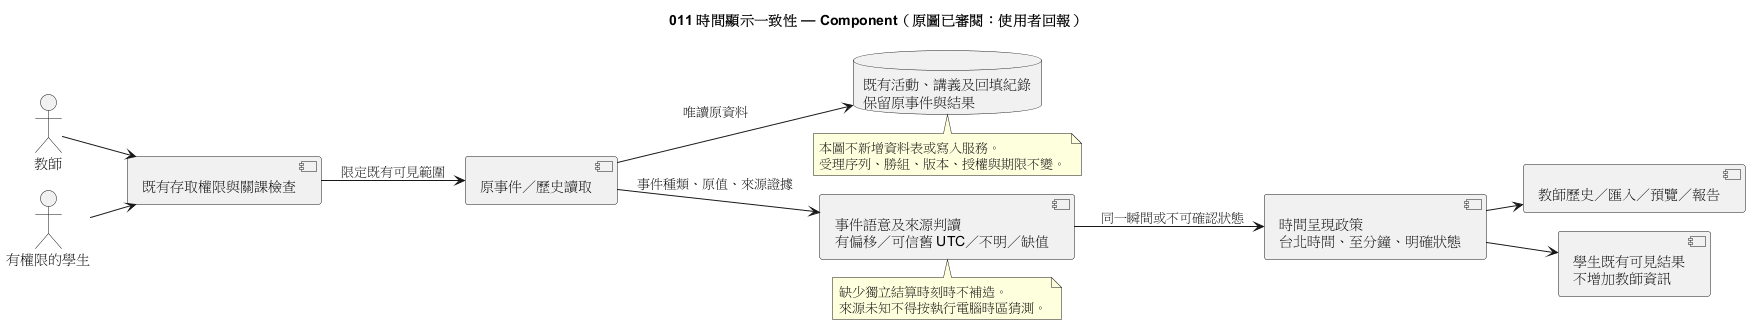

The diagram above was rendered by PlantUML. Its source (embedded in the PNG):
@startuml
!pragma layout smetana
title 011 時間顯示一致性 — Component（原圖已審閱：使用者回報）
left to right direction
actor 教師 as Teacher
actor "有權限的學生" as Student
component "既有存取權限與關課檢查" as Access
component "原事件／歷史讀取" as Read
database "既有活動、講義及回填紀錄\n保留原事件與結果" as Records
component "事件語意及來源判讀\n有偏移／可信舊 UTC／不明／缺值" as Meaning
component "時間呈現政策\n台北時間、至分鐘、明確狀態" as Display
component "教師歷史／匯入／預覽／報告" as TeacherView
component "學生既有可見結果\n不增加教師資訊" as StudentView
Teacher --> Access
Student --> Access
Access --> Read : 限定既有可見範圍
Read --> Records : 唯讀原資料
Read --> Meaning : 事件種類、原值、來源證據
Meaning --> Display : 同一瞬間或不可確認狀態
Display --> TeacherView
Display --> StudentView
note bottom of Meaning
缺少獨立結算時刻時不補造。
來源未知不得按執行電腦時區猜測。
end note
note bottom of Records
本圖不新增資料表或寫入服務。
受理序列、勝組、版本、授權與期限不變。
end note
@enduml